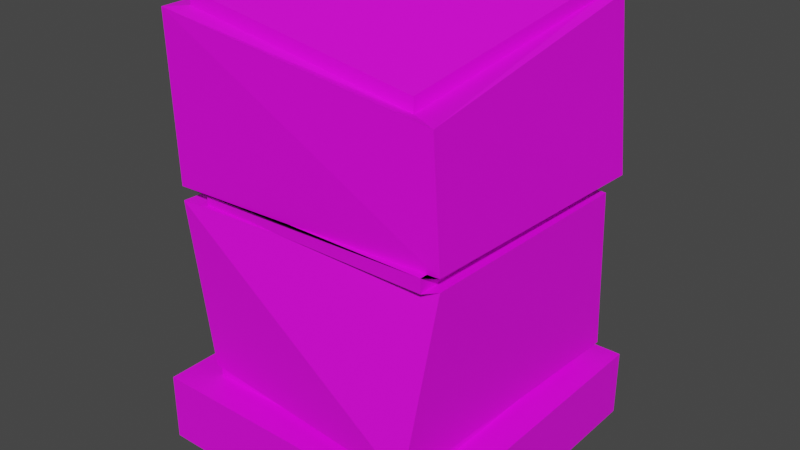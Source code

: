 # Source: Pillar3.blend  (saved by Blender 3.3.6; exported with 4.5.12 LTS)
import bpy
from mathutils import Matrix  # noqa: F401  (used for matrix-valued properties, if any)

bpy.ops.wm.read_factory_settings(use_empty=True)
scene = bpy.context.scene
scene.name = 'Scene'

# ---- collections
col_collection = bpy.data.collections.new('Collection'); scene.collection.children.link(col_collection)

# ---- images (referenced by path relative to the original .blend; pixels are not part of the script)
import os
ASSET_DIR = os.environ.get("B2B_ASSET_DIR", "")  # directory of the original .blend (textures are referenced by path, not embedded)
HERE = os.path.dirname(os.path.abspath(__file__))  # packed textures are extracted next to this script under _unpacked/

def load_image(name, relpath, width, height, colorspace="sRGB"):
    """Load a texture the original file referenced (path relative to the .blend, or extracted next to this script)."""
    p = next((c for c in (os.path.join(HERE, relpath), os.path.join(ASSET_DIR, relpath)) if relpath and os.path.exists(c)), "")
    if p:
        img = bpy.data.images.load(p, check_existing=True)
        img.name = name
    else:  # same state as the original file: an image datablock whose file is absent (Cycles renders it pink)
        img = bpy.data.images.new(name, width, height)
        img.source = "FILE"
        img.filepath = "//" + (relpath or name)
    img.colorspace_settings.name = colorspace
    return img
img_new_piskel_png = load_image('New Piskel.png', 'New Piskel.png', 1024, 1024, 'sRGB')

# ---- materials (node trees are filled in below, after node groups)
mat_material_002 = bpy.data.materials.new('Material.002')
mat_material_002.use_transparent_shadow = False

# ---- material node trees
mat_material_002.use_nodes = True; mat_material_002.node_tree.nodes.clear()
_N = mat_material_002.node_tree.nodes; _L = mat_material_002.node_tree.links
n0 = _N.new('ShaderNodeBsdfPrincipled'); n0.name = 'Principled BSDF'; n0.location = (10, 300)
n0.distribution = 'GGX'
n0.subsurface_method = 'RANDOM_WALK_SKIN'
n0.inputs[3].default_value = 1.45
n0.inputs[27].default_value = (0.0, 0.0, 0.0, 1.0)
n0.inputs[28].default_value = 1.0
n1 = _N.new('ShaderNodeOutputMaterial'); n1.name = 'Material Output'; n1.location = (300, 300)
n2 = _N.new('ShaderNodeTexImage'); n2.name = 'Image Texture'; n2.location = (-477, 228)
n2.image = img_new_piskel_png
n2.interpolation = 'Closest'
_L.new(n0.outputs[0], n1.inputs[0])
_L.new(n2.outputs[0], n0.inputs[0])
n1.is_active_output = True

# ---- world
world_world = bpy.data.worlds.new('World'); scene.world = world_world
world_world.use_nodes = True; world_world.node_tree.nodes.clear()
_N = world_world.node_tree.nodes; _L = world_world.node_tree.links
n0 = _N.new('ShaderNodeOutputWorld'); n0.name = 'World Output'; n0.location = (300, 300)
n1 = _N.new('ShaderNodeBackground'); n1.name = 'Background'; n1.location = (10, 300)
n1.inputs[0].default_value = (0.05088, 0.05088, 0.05088, 1.0)
_L.new(n1.outputs[0], n0.inputs[0])
n0.is_active_output = True
world_world.color = (0.05088, 0.05088, 0.05088)
world_world.use_sun_shadow = False
world_world.sun_shadow_jitter_overblur = 0.0

# ---- meshes
me_plane = bpy.data.meshes.new('Plane')
me_plane.from_pydata([(-0.4181, -0.4215, -0.08667), (0.4221, -0.4215, -0.08667), (-0.4181, 0.4187, -0.08667), (0.4221, 0.4187, -0.08667), (-0.4181, -0.4215, 0.1009), (0.4221, -0.4215, 0.1009), (-0.4181, 0.4187, 0.1009), (0.4221, 0.4187, 0.1009), (-0.3275, -0.3308, 0.1009), (0.3314, -0.3308, 0.1009), (-0.3275, 0.3281, 0.1009), (0.3314, 0.3281, 0.1009), (-0.3275, -0.3308, 0.139), (0.3314, -0.3308, 0.139), (-0.3275, 0.3281, 0.139), (0.3314, 0.3281, 0.139), (-0.3273, -0.345, 0.139), (0.3394, -0.4009, 0.139), (-0.3697, 0.3712, 0.139), (0.3735, 0.3787, 0.139), (-0.3924, -0.35, 0.5946), (0.3597, -0.3003, 0.5946), (-0.3461, 0.3907, 0.5946), (0.375, 0.3459, 0.5946), (-0.3275, -0.3308, 0.5947), (0.3314, -0.3308, 0.5947), (-0.3275, 0.3281, 0.5947), (0.3314, 0.3281, 0.5947), (-0.3275, -0.3308, 0.6329), (0.3314, -0.3308, 0.6329), (-0.3275, 0.3281, 0.6329), (0.3314, 0.3281, 0.6329), (-0.3933, -0.3498, 0.6329), (0.3644, -0.3078, 0.6329), (-0.3746, 0.3738, 0.6329), (0.3929, 0.3891, 0.6329), (-0.3688, -0.3786, 1.088), (0.3452, -0.3125, 0.9611), (-0.3966, 0.3738, 1.088), (0.3566, 0.3798, 1.088), (-0.3275, -0.3308, 1.088), (0.2624, -0.2717, 0.9604), (-0.3275, 0.3281, 1.088), (0.3314, 0.3281, 1.088), (-0.3275, -0.3308, 1.125), (0.2624, -0.2717, 0.9977), (-0.3275, 0.3281, 1.125), (0.3314, 0.3281, 1.125)], [], [(0, 1, 3, 2), (5, 9, 11, 7), (1, 5, 7, 3), (3, 7, 6, 2), (2, 6, 4, 0), (0, 4, 5, 1), (7, 11, 10, 6), (6, 10, 8, 4), (4, 8, 9, 5), (11, 9, 13, 15), (8, 10, 14, 12), (10, 11, 15, 14), (9, 8, 12, 13), (12, 16, 17, 13), (13, 17, 19, 15), (15, 19, 18, 14), (14, 18, 16, 12), (18, 19, 23, 22), (17, 16, 20, 21), (19, 17, 21, 23), (16, 18, 22, 20), (20, 24, 25, 21), (22, 26, 24, 20), (23, 27, 26, 22), (21, 25, 27, 23), (27, 25, 29, 31), (24, 26, 30, 28), (26, 27, 31, 30), (25, 24, 28, 29), (28, 32, 33, 29), (29, 33, 35, 31), (31, 35, 34, 30), (30, 34, 32, 28), (34, 35, 39, 38), (33, 32, 36, 37), (35, 33, 37, 39), (32, 34, 38, 36), (36, 40, 41, 37), (38, 42, 40, 36), (39, 43, 42, 38), (37, 41, 43, 39), (43, 41, 45, 47), (40, 42, 46, 44), (42, 43, 47, 46), (41, 40, 44, 45), (44, 46, 47, 45)])
_uv = me_plane.uv_layers.new(name='UVMap')
_uv.uv.foreach_set('vector', [-0.001003, 0.4733, 0.5323, 0.4733, 0.5323, 1.007, -0.001003, 1.007, 0.5323, 1.007, 0.4256, 0.8999, 0.1056, 0.8999, -0.001003, 1.007, 0.4311, 0.4733, 0.5323, 0.4733, 0.5323, 1.007, 0.4227, 1.007, 0.5323, 1.007, 0.5323, 0.9649, -0.001003, 0.9565, -0.001003, 1.007, -0.001003, 1.007, 0.06357, 1.007, 0.06357, 0.4733, -0.001003, 0.4733, -0.001003, 0.583, -0.001003, 0.4733, 0.5323, 0.4733, 0.5323, 0.5871, 0.5323, 1.007, 0.4256, 0.8999, 0.1056, 0.8999, -0.001003, 1.007, -0.001003, 1.007, 0.1056, 0.8999, 0.4256, 0.8999, 0.5323, 1.007, 0.5323, 1.007, 0.4256, 0.8999, 0.1056, 0.8999, -0.001003, 1.007, 0.5323, 0.5266, -0.001002, 0.5266, -0.001003, 0.4733, 0.5323, 0.4733, -0.001002, 0.5266, 0.5323, 0.5266, 0.5323, 0.4733, -0.001003, 0.4733, 0.5323, 0.5266, -0.001002, 0.5266, -0.001003, 0.4733, 0.5323, 0.4733, 0.5323, 0.5266, -0.001002, 0.5266, -0.001003, 0.4733, 0.5323, 0.4733, 0.1056, 0.8999, -0.001003, 1.007, 0.5323, 1.007, 0.4256, 0.8999, 0.1056, 0.8999, -0.001003, 1.007, 0.5323, 1.007, 0.4256, 0.8999, 0.4256, 0.8999, 0.5323, 1.007, -0.001003, 1.007, 0.1056, 0.8999, 0.1056, 0.8999, -0.001003, 1.007, 0.5323, 1.007, 0.4256, 0.8999, 0.5323, 1.007, 0.5323, 0.4733, -0.001003, 0.4733, -0.001003, 1.007, 0.5323, 1.007, 0.5323, 0.4733, -0.001003, 0.4733, -0.001003, 1.007, 0.5323, 0.4733, 0.5323, 1.007, -0.001003, 1.007, -0.001003, 0.4733, 0.5323, 1.007, 0.5323, 0.4733, -0.001003, 0.4733, -0.001003, 1.007, 0.5323, 1.007, 0.4256, 0.8999, 0.1056, 0.8999, -0.001003, 1.007, 0.5323, 1.007, 0.4256, 0.8999, 0.1056, 0.8999, -0.001003, 1.007, -0.001003, 1.007, 0.1056, 0.8999, 0.4256, 0.8999, 0.5323, 1.007, 0.5323, 1.007, 0.4256, 0.8999, 0.1056, 0.8999, -0.001003, 1.007, 0.5323, 0.5266, -0.001002, 0.5266, -0.001003, 0.4733, 0.5323, 0.4733, -0.001002, 0.5266, 0.5323, 0.5266, 0.5323, 0.4733, -0.001003, 0.4733, -0.001002, 0.5266, 0.5323, 0.5266, 0.5323, 0.4733, -0.001003, 0.4733, -0.001002, 0.5266, 0.5323, 0.5266, 0.5323, 0.4733, -0.001003, 0.4733, 0.1056, 0.8999, -0.001003, 1.007, 0.5323, 1.007, 0.4256, 0.8999, 0.1056, 0.8999, -0.001003, 1.007, 0.5323, 1.007, 0.4256, 0.8999, 0.1056, 0.8999, -0.001003, 1.007, 0.5323, 1.007, 0.4256, 0.8999, 0.4256, 0.8999, 0.5323, 1.007, -0.001003, 1.007, 0.1056, 0.8999, -0.001003, 1.007, -0.001003, 0.4733, 0.5323, 0.4733, 0.5323, 1.007, 0.5323, 1.007, 0.5323, 0.4733, -0.001003, 0.4733, -0.001003, 1.007, 0.5323, 1.007, 0.5323, 0.4733, -0.001003, 0.4733, -0.001003, 1.007, 0.5323, 1.007, -0.001003, 1.007, -0.001003, 0.4733, 0.5323, 0.4733, 0.5323, 1.007, 0.4256, 0.8999, 0.1056, 0.8999, -0.001003, 1.007, 0.5323, 1.007, 0.4256, 0.8999, 0.1056, 0.8999, -0.001003, 1.007, 0.5323, 1.007, 0.4256, 0.8999, 0.1056, 0.8999, -0.001003, 1.007, -0.001003, 1.007, 0.1056, 0.8999, 0.4256, 0.8999, 0.5323, 1.007, -0.001002, 0.5266, 0.5323, 0.5266, 0.5323, 0.4733, -0.001003, 0.4733, 0.5323, 0.5266, -0.001002, 0.5266, -0.001003, 0.4733, 0.5323, 0.4733, -0.001002, 0.5266, 0.5323, 0.5266, 0.5323, 0.4733, -0.001003, 0.4733, -0.001002, 0.5266, 0.5323, 0.5266, 0.5323, 0.4733, -0.001003, 0.4733, 0.7086, 0.2753, 0.7086, 0.7148, 0.2692, 0.7247, 0.3061, 0.3148])
me_plane.materials.append(mat_material_002)
me_plane.update()

# ---- objects
ob_plane = bpy.data.objects.new('Plane', me_plane)

# ---- transforms, parenting, visibility, modifiers, constraints
ob_plane.location = (0.0, 0.0, 0.0)

# ---- collection membership
col_collection.objects.link(ob_plane)

# ---- scene / render settings (as saved in the file)
scene.frame_start = 1; scene.frame_end = 250; scene.frame_set(1)
scene.render.engine = 'BLENDER_EEVEE_NEXT'
scene.cycles.sampling_pattern = 'TABULATED_SOBOL'
scene.cycles.use_light_tree = False
scene.view_settings.view_transform = 'Filmic'
bpy.context.view_layer.update()

# ---- added for rendering (the .blend has no active camera and no usable light): camera, sun
cam_auto = bpy.data.cameras.new('AutoCamera')
cam_auto.lens = 50.0
cam_auto.sensor_width = 36.0
cam_auto.clip_end = 1000.0
ob_auto_camera = bpy.data.objects.new('AutoCamera', cam_auto)
scene.collection.objects.link(ob_auto_camera)
ob_auto_camera.location = (1.57219, -1.88564, 1.77539)
ob_auto_camera.rotation_euler = (1.09748, -7.21219e-08, 0.694738)
scene.camera = ob_auto_camera
light_auto_sun = bpy.data.lights.new('AutoSun', 'SUN')
light_auto_sun.energy = 3.0
light_auto_sun.angle = 0.0523599
ob_auto_sun = bpy.data.objects.new('AutoSun', light_auto_sun)
scene.collection.objects.link(ob_auto_sun)
ob_auto_sun.rotation_euler = (0.872665, 0.174533, 0.523599)
bpy.context.view_layer.update()
